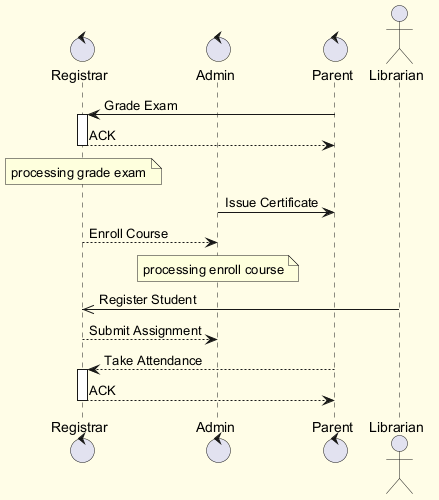

The diagram above was rendered by PlantUML. Its source (embedded in the PNG):
@startuml
skinparam backgroundColor #FFFDE7
skinparam classBackgroundColor #FFF9C4
skinparam classBorderColor #F57F17
control "Registrar" as R
control "Admin" as A
control "Parent" as P
actor "Librarian" as L
P -> R : Grade Exam
activate R
R --> P : ACK
deactivate R
note over R : processing grade exam
A -> P : Issue Certificate
R --> A : Enroll Course
note over A : processing enroll course
L ->> R : Register Student
R --> A : Submit Assignment
P --> R : Take Attendance
activate R
R --> P : ACK
deactivate R
@enduml